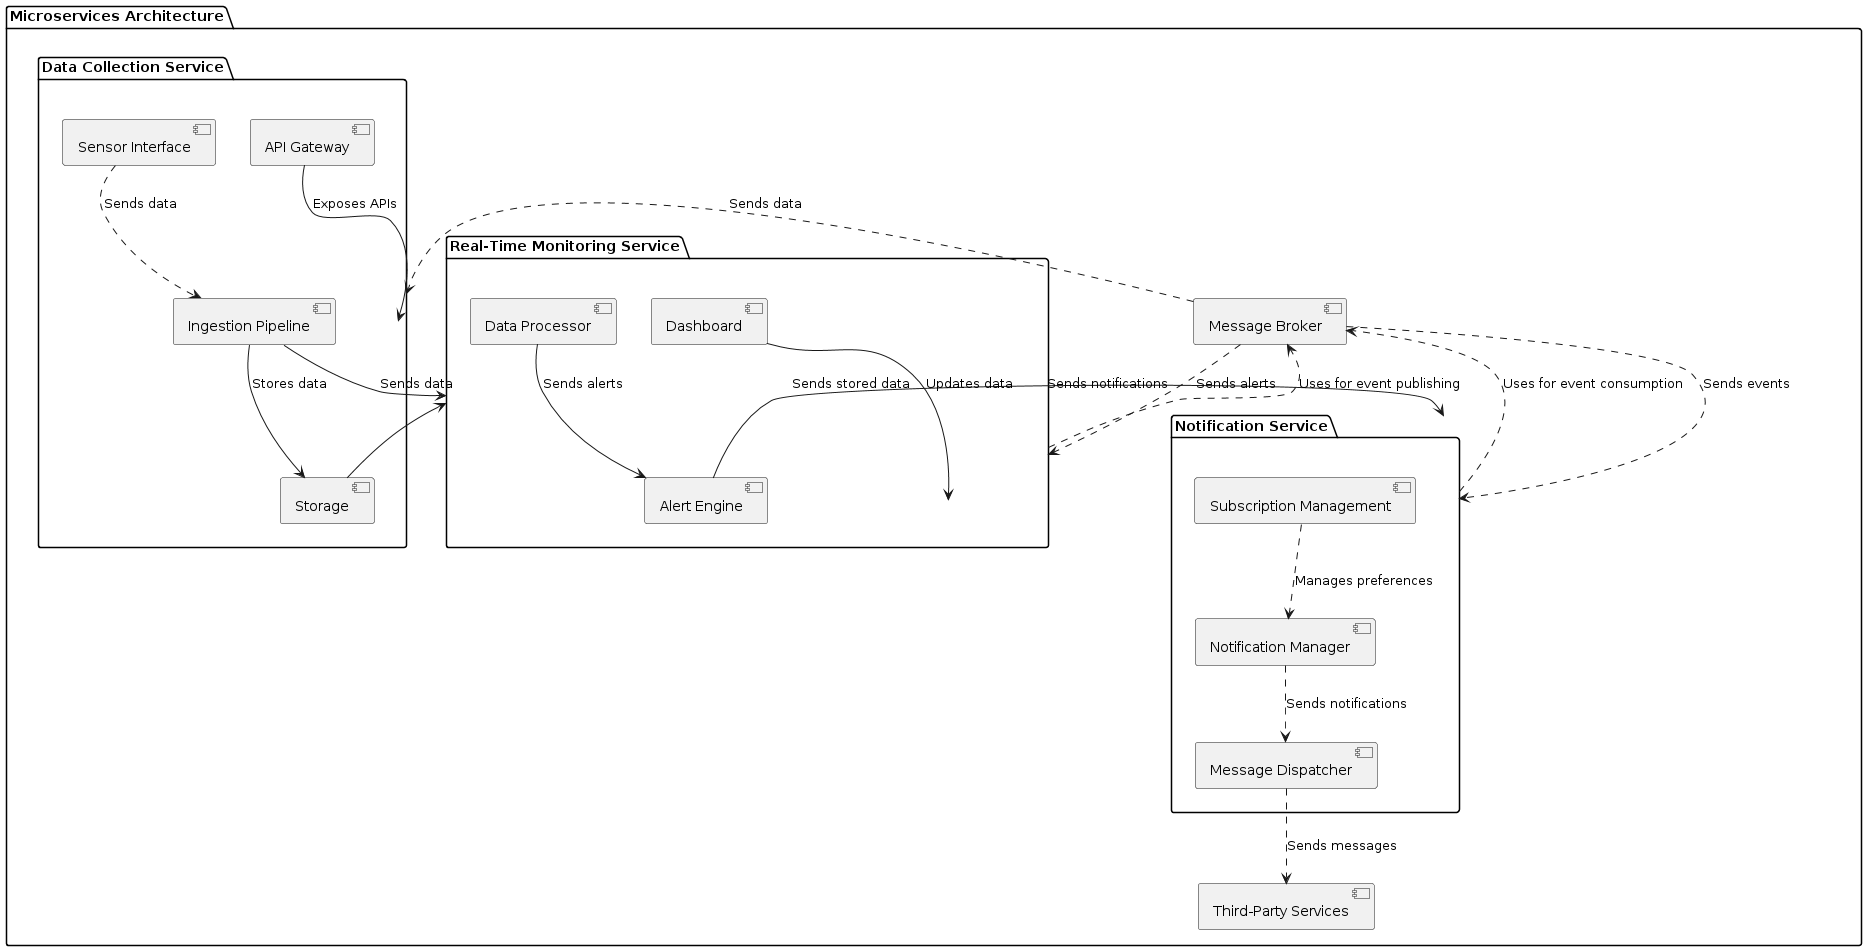

The diagram above was rendered by PlantUML. Its source (embedded in the PNG):
@startuml
package "Microservices Architecture" {
    package "Data Collection Service" {
        [Sensor Interface]
        [Ingestion Pipeline]
        [Storage]
        [API Gateway]
    }

    package "Real-Time Monitoring Service" {
        [Data Processor]
        [Alert Engine]
        [Dashboard]
    }

    package "Notification Service" {
        [Notification Manager]
        [Subscription Management]
        [Message Dispatcher]
    }

    [Sensor Interface] ..> [Ingestion Pipeline] : Sends data
    [Ingestion Pipeline] --> [Storage] : Stores data
    [Ingestion Pipeline] --> [Real-Time Monitoring Service] : Sends data
    [Storage] --> [Real-Time Monitoring Service] : Sends stored data
    [API Gateway] --> [Data Collection Service] : Exposes APIs
    [Data Processor] --> [Alert Engine] : Sends alerts
    [Alert Engine] --> [Notification Service] : Sends notifications
    [Dashboard] --> [Real-Time Monitoring Service] : Updates data

    [Notification Manager] ..> [Message Dispatcher] : Sends notifications
    [Subscription Management] ..> [Notification Manager] : Manages preferences

    [Message Dispatcher] ..> [Third-Party Services] : Sends messages

    [Real-Time Monitoring Service] ..> [Message Broker] : Uses for event publishing
    [Notification Service] ..> [Message Broker] : Uses for event consumption

    [Message Broker] ..> [Data Collection Service] : Sends data
    [Message Broker] ..> [Real-Time Monitoring Service] : Sends alerts
    [Message Broker] ..> [Notification Service] : Sends events
}
@enduml